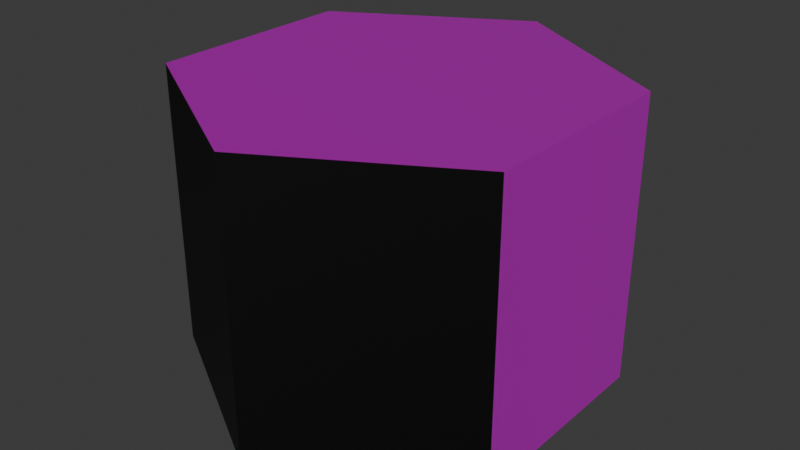 # Source: 1_tierra.blend  (saved by Blender 5.2.45; exported with 4.5.12 LTS)
import bpy
from mathutils import Matrix  # noqa: F401  (used for matrix-valued properties, if any)

bpy.ops.wm.read_factory_settings(use_empty=True)
scene = bpy.context.scene
scene.name = 'Scene'

# ---- collections
col_collection = bpy.data.collections.new('Collection'); scene.collection.children.link(col_collection)

# ---- images (referenced by path relative to the original .blend; pixels are not part of the script)
import os
ASSET_DIR = os.environ.get("B2B_ASSET_DIR", "")  # directory of the original .blend (textures are referenced by path, not embedded)
HERE = os.path.dirname(os.path.abspath(__file__))  # packed textures are extracted next to this script under _unpacked/

def load_image(name, relpath, width, height, colorspace="sRGB"):
    """Load a texture the original file referenced (path relative to the .blend, or extracted next to this script)."""
    p = next((c for c in (os.path.join(HERE, relpath), os.path.join(ASSET_DIR, relpath)) if relpath and os.path.exists(c)), "")
    if p:
        img = bpy.data.images.load(p, check_existing=True)
        img.name = name
    else:  # same state as the original file: an image datablock whose file is absent (Cycles renders it pink)
        img = bpy.data.images.new(name, width, height)
        img.source = "FILE"
        img.filepath = "//" + (relpath or name)
    img.colorspace_settings.name = colorspace
    return img
img_exagono_tierra_texture_png = load_image('Exagono_Tierra_Texture.png', 'Exagono_Tierra_Texture.png', 1024, 1024, 'sRGB')

# ---- materials (node trees are filled in below, after node groups)
mat_material_001 = bpy.data.materials.new('Material.001')

# ---- material node trees
mat_material_001.use_nodes = True; mat_material_001.node_tree.nodes.clear()
_N = mat_material_001.node_tree.nodes; _L = mat_material_001.node_tree.links
n0 = _N.new('ShaderNodeBsdfPrincipled'); n0.name = 'Principled BSDF'; n0.location = (-200, 100)
n0.inputs[10].default_value = 0.005
n1 = _N.new('ShaderNodeOutputMaterial'); n1.name = 'Material Output'; n1.location = (200, 100)
n2 = _N.new('ShaderNodeTexImage'); n2.name = 'Image Texture'; n2.location = (-489, 77)
n2.image = img_exagono_tierra_texture_png
_L.new(n0.outputs[0], n1.inputs[0])
_L.new(n2.outputs[0], n0.inputs[0])
_L.new(n2.outputs[1], n0.inputs[5])
n1.is_active_output = True

# ---- world
world_world = bpy.data.worlds.new('World'); scene.world = world_world
world_world.use_nodes = True; world_world.node_tree.nodes.clear()
_N = world_world.node_tree.nodes; _L = world_world.node_tree.links
n0 = _N.new('ShaderNodeOutputWorld'); n0.name = 'World Output'; n0.location = (200, 100)
n1 = _N.new('ShaderNodeBackground'); n1.name = 'Background'; n1.location = (-200, 100)
n1.inputs[0].default_value = (0.05088, 0.05088, 0.05088, 1.0)
_L.new(n1.outputs[0], n0.inputs[0])
n0.is_active_output = True
world_world.color = (0.05088, 0.05088, 0.05088)
world_world.sun_shadow_jitter_overblur = 0.0

# ---- meshes
me_cylinder = bpy.data.meshes.new('Cylinder')
me_cylinder.from_pydata([(0.0, 1.0, -0.3554), (0.0, 1.0, 1.0), (0.866, 0.5, -0.3554), (0.866, 0.5, 1.0), (0.866, -0.5, -0.3554), (0.866, -0.5, 1.0), (0.0, -1.0, -0.3554), (0.0, -1.0, 1.0), (-0.866, -0.5, -0.3554), (-0.866, -0.5, 1.0), (-0.866, 0.5, -0.3554), (-0.866, 0.5, 1.0)], [], [(0, 1, 3, 2), (2, 3, 5, 4), (4, 5, 7, 6), (6, 7, 9, 8), (3, 1, 11, 9, 7, 5), (8, 9, 11, 10), (10, 11, 1, 0), (0, 2, 4, 6, 8, 10)])
_uv = me_cylinder.uv_layers.new(name='UVMap')
_uv.uv.foreach_set('vector', [1.0, 0.5, 1.0, 1.0, 0.8333, 1.0, 0.8333, 0.5, 0.8333, 0.5, 0.8333, 1.0, 0.6667, 1.0, 0.6667, 0.5, 0.6667, 0.5, 0.6667, 1.0, 0.5, 1.0, 0.5, 0.5, 0.5, 0.5, 0.5, 1.0, 0.3333, 1.0, 0.3333, 0.5, 0.4578, 0.37, 0.25, 0.49, 0.04215, 0.37, 0.04215, 0.13, 0.25, 0.01, 0.4578, 0.13, 0.3333, 0.5, 0.3333, 1.0, 0.1667, 1.0, 0.1667, 0.5, 0.1667, 0.5, 0.1667, 1.0, -8.941e-08, 1.0, -8.941e-08, 0.5, 0.75, 0.49, 0.9578, 0.37, 0.9578, 0.13, 0.75, 0.01, 0.5422, 0.13, 0.5422, 0.37])
me_cylinder.materials.append(mat_material_001)
me_cylinder.update()

# ---- objects
ob_cylinder = bpy.data.objects.new('Cylinder', me_cylinder)

# ---- transforms, parenting, visibility, modifiers, constraints
ob_cylinder.location = (0.0, 0.0, 0.0)

# ---- collection membership
col_collection.objects.link(ob_cylinder)

# ---- scene / render settings (as saved in the file)
scene.frame_start = 1; scene.frame_end = 250; scene.frame_set(193)
scene.render.engine = 'BLENDER_EEVEE_NEXT'
scene.render.bake_bias = 0.0
scene.render.bake_samples = 0
scene.render.compositor_device = 'GPU'
scene.eevee.use_volume_custom_range = False
scene.eevee.fast_gi_thickness_near = 0.1
scene.eevee.fast_gi_thickness_far = 0.0
scene.eevee.ray_tracing_options.screen_trace_thickness = 0.1
bpy.context.view_layer.update()

# ---- added for rendering (the .blend has no active camera and no usable light): camera, sun
cam_auto = bpy.data.cameras.new('AutoCamera')
cam_auto.lens = 50.0
cam_auto.sensor_width = 36.0
cam_auto.clip_end = 1000.0
ob_auto_camera = bpy.data.objects.new('AutoCamera', cam_auto)
scene.collection.objects.link(ob_auto_camera)
ob_auto_camera.location = (2.75043, -3.30052, 2.52266)
ob_auto_camera.rotation_euler = (1.09748, -7.21219e-08, 0.694738)
scene.camera = ob_auto_camera
light_auto_sun = bpy.data.lights.new('AutoSun', 'SUN')
light_auto_sun.energy = 3.0
light_auto_sun.angle = 0.0523599
ob_auto_sun = bpy.data.objects.new('AutoSun', light_auto_sun)
scene.collection.objects.link(ob_auto_sun)
ob_auto_sun.rotation_euler = (0.872665, 0.174533, 0.523599)
bpy.context.view_layer.update()
